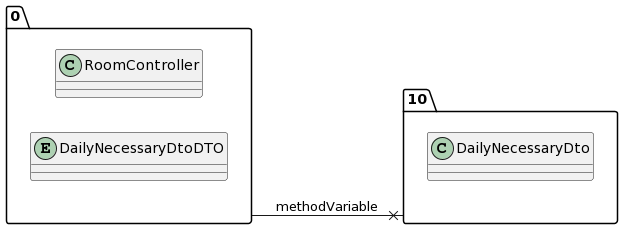

The diagram above was rendered by PlantUML. Its source (embedded in the PNG):
@startuml
allow_mixing
left to right direction
package "0"{
class RoomController
entity DailyNecessaryDtoDTO

}
package "10"{
class DailyNecessaryDto

}
"0" --x "10":methodVariable
@enduml